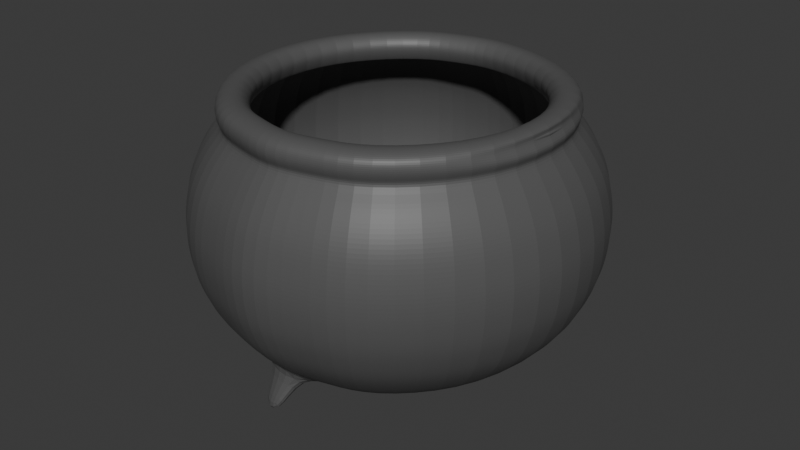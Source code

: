 # Source: Cauldron.blend  (saved by Blender 4.2.66; exported with 4.5.12 LTS)
import bpy
from mathutils import Matrix  # noqa: F401  (used for matrix-valued properties, if any)

bpy.ops.wm.read_factory_settings(use_empty=True)
scene = bpy.context.scene
scene.name = 'Scene'

# ---- collections
col_collection = bpy.data.collections.new('Collection'); scene.collection.children.link(col_collection)

# ---- materials (node trees are filled in below, after node groups)
mat_material = bpy.data.materials.new('Material')

# ---- material node trees
mat_material.use_nodes = True; mat_material.node_tree.nodes.clear()
_N = mat_material.node_tree.nodes; _L = mat_material.node_tree.links
n0 = _N.new('ShaderNodeBsdfPrincipled'); n0.name = 'Principled BSDF'; n0.location = (10, 300)
n0.inputs[0].default_value = (0.09515, 0.09515, 0.09515, 1.0)
n1 = _N.new('ShaderNodeOutputMaterial'); n1.name = 'Material Output'; n1.location = (300, 300)
_L.new(n0.outputs[0], n1.inputs[0])
n1.is_active_output = True

# ---- world
world_world = bpy.data.worlds.new('World'); scene.world = world_world
world_world.use_nodes = True; world_world.node_tree.nodes.clear()
_N = world_world.node_tree.nodes; _L = world_world.node_tree.links
n0 = _N.new('ShaderNodeOutputWorld'); n0.name = 'World Output'; n0.location = (300, 300)
n1 = _N.new('ShaderNodeBackground'); n1.name = 'Background'; n1.location = (10, 300)
n1.inputs[0].default_value = (0.05088, 0.05088, 0.05088, 1.0)
_L.new(n1.outputs[0], n0.inputs[0])
n0.is_active_output = True
world_world.color = (0.05088, 0.05088, 0.05088)
world_world.sun_shadow_jitter_overblur = 0.0

# ---- meshes
me_cube_001 = bpy.data.meshes.new('Cube.001')
me_cube_001.from_pydata([(0.8538, -2.433e-07, -1.811), (0.7417, -2.484e-07, -1.849), (0.6312, -2.526e-07, -1.88), (0.5142, -2.559e-07, -1.905), (0.3906, -2.588e-07, -1.926), (0.2769, -2.608e-07, -1.941), (0.145, -2.626e-07, -1.954), (0.9691, -2.371e-07, -1.765), (1.073, -2.309e-07, -1.718), (1.192, -2.211e-07, -1.646), (1.302, -2.092e-07, -1.557), (1.403, -1.952e-07, -1.453), (1.477, -1.828e-07, -1.361), (1.531, -1.709e-07, -1.272), (1.574, -1.585e-07, -1.179), (1.614, -1.445e-07, -1.076), (1.638, -1.312e-07, -0.9767), (1.653, -1.175e-07, -0.8746), (1.661, -1.042e-07, -0.7757), (1.66, -8.739e-08, -0.6504), (1.64, -6.989e-08, -0.5202), (1.609, -5.24e-08, -0.39), (1.564, -3.712e-08, -0.2763), (1.5, -2.184e-08, -0.1625), (1.429, -8.33e-09, -0.062), (1.347, 4.071e-09, 0.0303), (1.368, 9.386e-09, 0.06986), (1.386, 1.625e-08, 0.121), (1.284, 0.00487, 0.1766), (1.325, 3.042e-08, 0.2264), (1.348, 2.932e-08, 0.2182), (1.287, 3.277e-08, 0.2439), (1.215, 3.304e-08, 0.2459), (1.166, 2.985e-08, 0.2221), (1.132, 2.374e-08, 0.1767), (1.122, 1.8e-08, 0.134), (1.138, 1.05e-08, 0.07815), (1.16, 4.964e-09, 0.03695), (0.7419, -0.4176, -1.811), (0.6448, -0.3616, -1.849), (0.5492, -0.3063, -1.88), (0.4478, -0.2478, -1.905), (0.3408, -0.186, -1.926), (0.2423, -0.1292, -1.941), (0.1281, -0.06324, -1.954), (0.8418, -0.4753, -1.765), (0.9317, -0.5272, -1.718), (1.034, -0.5865, -1.646), (1.13, -0.6417, -1.557), (1.217, -0.692, -1.453), (1.281, -0.7291, -1.361), (1.329, -0.7563, -1.272), (1.366, -0.7777, -1.179), (1.4, -0.7975, -1.076), (1.421, -0.8099, -0.9767), (1.434, -0.8173, -0.8746), (1.441, -0.8214, -0.7757), (1.44, -0.8206, -0.6504), (1.423, -0.8107, -0.5202), (1.396, -0.795, -0.39), (1.357, -0.7728, -0.2763), (1.301, -0.7406, -0.1625), (1.24, -0.7052, -0.062), (1.169, -0.664, 0.0303), (1.187, -0.6747, 0.06986), (1.203, -0.6838, 0.121), (1.197, -0.6805, 0.1786), (1.17, -0.6647, 0.2182), (1.117, -0.634, 0.2439), (1.055, -0.5984, 0.2459), (1.012, -0.5737, 0.2221), (0.9831, -0.5569, 0.1767), (0.9745, -0.5519, 0.134), (0.988, -0.5597, 0.07815), (1.007, -0.5707, 0.03695), (0.4362, -0.7233, -1.811), (0.3801, -0.6262, -1.849), (0.3249, -0.5306, -1.88), (0.2664, -0.4293, -1.905), (0.2046, -0.3222, -1.926), (0.1477, -0.2237, -1.941), (0.0818, -0.1095, -1.954), (0.4938, -0.8232, -1.765), (0.5458, -0.9131, -1.718), (0.6051, -1.016, -1.646), (0.6603, -1.112, -1.557), (0.7106, -1.199, -1.453), (0.7477, -1.263, -1.361), (0.7749, -1.31, -1.272), (0.7963, -1.347, -1.179), (0.8161, -1.381, -1.076), (0.8284, -1.403, -0.9767), (0.8358, -1.416, -0.8746), (0.84, -1.423, -0.7757), (0.8391, -1.421, -0.6504), (0.8293, -1.404, -0.5202), (0.8136, -1.377, -0.39), (0.7913, -1.338, -0.2763), (0.7592, -1.283, -0.1625), (0.7238, -1.221, -0.062), (0.6826, -1.15, 0.0303), (0.6933, -1.169, 0.06986), (0.7023, -1.184, 0.121), (0.699, -1.179, 0.1786), (0.6832, -1.151, 0.2182), (0.6526, -1.098, 0.2439), (0.617, -1.036, 0.2459), (0.5922, -0.9936, 0.2221), (0.5754, -0.9645, 0.1767), (0.5705, -0.956, 0.134), (0.5783, -0.9694, 0.07815), (0.5892, -0.9885, 0.03695), (0.01856, -0.8352, -1.811), (0.01856, -0.7231, -1.849), (0.01856, -0.6127, -1.88), (0.01856, -0.4957, -1.905), (0.01856, -0.3721, -1.926), (0.01856, -0.2583, -1.941), (0.01856, -0.1265, -1.954), (0.01856, -0.9506, -1.765), (0.01856, -1.054, -1.718), (0.01856, -1.173, -1.646), (0.01856, -1.283, -1.557), (0.01856, -1.384, -1.453), (0.01856, -1.458, -1.361), (0.01856, -1.513, -1.272), (0.01856, -1.555, -1.179), (0.01856, -1.595, -1.076), (0.01856, -1.62, -0.9767), (0.01856, -1.635, -0.8746), (0.01856, -1.643, -0.7757), (0.01856, -1.641, -0.6504), (0.01856, -1.621, -0.5202), (0.01856, -1.59, -0.39), (0.01856, -1.546, -0.2763), (0.01856, -1.481, -0.1625), (0.01856, -1.41, -0.062), (0.01856, -1.328, 0.0303), (0.01856, -1.349, 0.06986), (0.01856, -1.368, 0.121), (0.01856, -1.361, 0.1786), (0.01856, -1.329, 0.2182), (0.01856, -1.268, 0.2439), (0.01856, -1.197, 0.2459), (0.01856, -1.147, 0.2221), (0.01856, -1.114, 0.1767), (0.01856, -1.104, 0.134), (0.01856, -1.119, 0.07815), (0.01856, -1.141, 0.03695), (-0.399, -0.7233, -1.811), (-0.343, -0.6262, -1.849), (-0.2878, -0.5306, -1.88), (-0.2293, -0.4293, -1.905), (-0.1675, -0.3222, -1.926), (-0.1106, -0.2237, -1.941), (-0.04467, -0.1095, -1.954), (-0.4567, -0.8232, -1.765), (-0.5086, -0.9131, -1.718), (-0.568, -1.016, -1.646), (-0.6232, -1.112, -1.557), (-0.6735, -1.199, -1.453), (-0.7105, -1.263, -1.361), (-0.7377, -1.31, -1.272), (-0.7592, -1.347, -1.179), (-0.7789, -1.381, -1.076), (-0.7913, -1.403, -0.9767), (-0.7987, -1.416, -0.8746), (-0.8028, -1.423, -0.7757), (-0.802, -1.421, -0.6504), (-0.7921, -1.404, -0.5202), (-0.7765, -1.377, -0.39), (-0.7542, -1.338, -0.2763), (-0.7221, -1.283, -0.1625), (-0.6866, -1.221, -0.062), (-0.6454, -1.15, 0.0303), (-0.6561, -1.169, 0.06986), (-0.6652, -1.184, 0.121), (-0.6619, -1.179, 0.1786), (-0.6461, -1.151, 0.2182), (-0.6154, -1.098, 0.2439), (-0.5798, -1.036, 0.2459), (-0.5551, -0.9936, 0.2221), (-0.5383, -0.9645, 0.1767), (-0.5334, -0.956, 0.134), (-0.5411, -0.9694, 0.07815), (-0.5521, -0.9885, 0.03695), (-0.7047, -0.4176, -1.811), (-0.6077, -0.3616, -1.849), (-0.512, -0.3063, -1.88), (-0.4107, -0.2478, -1.905), (-0.3036, -0.186, -1.926), (-0.2052, -0.1292, -1.941), (-0.09096, -0.06324, -1.954), (-0.8046, -0.4753, -1.765), (-0.8946, -0.5272, -1.718), (-0.9973, -0.5865, -1.646), (-1.093, -0.6417, -1.557), (-1.18, -0.692, -1.453), (-1.244, -0.7291, -1.361), (-1.291, -0.7563, -1.272), (-1.328, -0.7777, -1.179), (-1.363, -0.7975, -1.076), (-1.384, -0.8099, -0.9767), (-1.397, -0.8173, -0.8746), (-1.404, -0.8214, -0.7757), (-1.403, -0.8206, -0.6504), (-1.386, -0.8107, -0.5202), (-1.358, -0.795, -0.39), (-1.32, -0.7728, -0.2763), (-1.264, -0.7406, -0.1625), (-1.203, -0.7052, -0.062), (-1.132, -0.664, 0.0303), (-1.15, -0.6747, 0.06986), (-1.166, -0.6838, 0.121), (-1.16, -0.6805, 0.1786), (-1.133, -0.6647, 0.2182), (-1.08, -0.634, 0.2439), (-1.018, -0.5984, 0.2459), (-0.9751, -0.5737, 0.2221), (-0.946, -0.5569, 0.1767), (-0.9374, -0.5519, 0.134), (-0.9509, -0.5597, 0.07815), (-0.9699, -0.5707, 0.03695), (-0.8166, 2.682e-07, -1.811), (-0.7046, 2.086e-07, -1.849), (-0.5941, 2.682e-07, -1.88), (-0.4771, 2.384e-07, -1.905), (-0.3535, 2.98e-07, -1.926), (-0.2398, 2.757e-07, -1.941), (-0.1079, 2.868e-07, -1.954), (-0.932, 2.98e-07, -1.765), (-1.036, 2.98e-07, -1.718), (-1.155, 2.98e-07, -1.646), (-1.265, 1.192e-07, -1.557), (-1.365, 2.98e-07, -1.453), (-1.44, 2.384e-07, -1.361), (-1.494, 2.384e-07, -1.272), (-1.537, 0.0, -1.179), (-1.576, 0.0, -1.076), (-1.601, 5.96e-08, -0.9767), (-1.616, 0.0, -0.8746), (-1.624, 1.788e-07, -0.7757), (-1.623, 1.192e-07, -0.6504), (-1.603, 1.192e-07, -0.5202), (-1.571, 0.0, -0.39), (-1.527, 0.0, -0.2763), (-1.463, 0.0, -0.1625), (-1.392, 5.96e-08, -0.062), (-1.309, -1.192e-07, 0.0303), (-1.331, 0.0, 0.06986), (-1.349, 0.0, 0.121), (-1.342, 5.96e-08, 0.1786), (-1.311, 0.0, 0.2182), (-1.249, 5.96e-08, 0.2439), (-1.178, 5.96e-08, 0.2459), (-1.129, 5.96e-08, 0.2221), (-1.095, 5.96e-08, 0.1767), (-1.085, 5.96e-08, 0.134), (-1.101, 0.0, 0.07815), (-1.123, 1.49e-07, 0.03695), (-0.7047, 0.4176, -1.811), (-0.6077, 0.3616, -1.849), (-0.512, 0.3063, -1.88), (-0.4107, 0.2478, -1.905), (-0.3036, 0.186, -1.926), (-0.2052, 0.1292, -1.941), (-0.09096, 0.06324, -1.954), (-0.8046, 0.4753, -1.765), (-0.8946, 0.5272, -1.718), (-0.9973, 0.5865, -1.646), (-1.093, 0.6417, -1.557), (-1.18, 0.692, -1.453), (-1.244, 0.7291, -1.361), (-1.291, 0.7563, -1.272), (-1.328, 0.7777, -1.179), (-1.363, 0.7975, -1.076), (-1.384, 0.8099, -0.9767), (-1.397, 0.8173, -0.8746), (-1.404, 0.8214, -0.7757), (-1.403, 0.8206, -0.6504), (-1.386, 0.8107, -0.5202), (-1.358, 0.795, -0.39), (-1.32, 0.7728, -0.2763), (-1.264, 0.7406, -0.1625), (-1.203, 0.7052, -0.062), (-1.132, 0.664, 0.0303), (-1.15, 0.6747, 0.06986), (-1.166, 0.6838, 0.121), (-1.16, 0.6805, 0.1786), (-1.133, 0.6647, 0.2182), (-1.08, 0.634, 0.2439), (-1.018, 0.5984, 0.2459), (-0.9751, 0.5737, 0.2221), (-0.946, 0.5569, 0.1767), (-0.9374, 0.5519, 0.134), (-0.9509, 0.5597, 0.07815), (-0.9699, 0.5707, 0.03695), (-0.399, 0.7233, -1.811), (-0.343, 0.6262, -1.849), (-0.2878, 0.5306, -1.88), (-0.2293, 0.4293, -1.905), (-0.1675, 0.3222, -1.926), (-0.1106, 0.2237, -1.941), (-0.04467, 0.1095, -1.954), (-0.4567, 0.8232, -1.765), (-0.5086, 0.9131, -1.718), (-0.568, 1.016, -1.646), (-0.6232, 1.112, -1.557), (-0.6735, 1.199, -1.453), (-0.7105, 1.263, -1.361), (-0.7377, 1.31, -1.272), (-0.7592, 1.347, -1.179), (-0.7789, 1.381, -1.076), (-0.7913, 1.403, -0.9767), (-0.7987, 1.416, -0.8746), (-0.8028, 1.423, -0.7757), (-0.802, 1.421, -0.6504), (-0.7921, 1.404, -0.5202), (-0.7765, 1.377, -0.39), (-0.7542, 1.338, -0.2763), (-0.7221, 1.283, -0.1625), (-0.6866, 1.221, -0.062), (-0.6454, 1.15, 0.0303), (-0.6561, 1.169, 0.06986), (-0.6652, 1.184, 0.121), (-0.6619, 1.179, 0.1786), (-0.6461, 1.151, 0.2182), (-0.6154, 1.098, 0.2439), (-0.5798, 1.036, 0.2459), (-0.5551, 0.9936, 0.2221), (-0.5383, 0.9645, 0.1767), (-0.5334, 0.956, 0.134), (-0.5411, 0.9694, 0.07815), (-0.5521, 0.9885, 0.03695), (0.01856, 0.8352, -1.811), (0.01856, 0.7231, -1.849), (0.01856, 0.6127, -1.88), (0.01856, 0.4957, -1.905), (0.01856, 0.3721, -1.926), (0.01856, 0.2583, -1.941), (0.01856, 0.1265, -1.954), (0.01856, 0.9506, -1.765), (0.01856, 1.054, -1.718), (0.01856, 1.173, -1.646), (0.01856, 1.283, -1.557), (0.01856, 1.384, -1.453), (0.01856, 1.458, -1.361), (0.01856, 1.513, -1.272), (0.01856, 1.555, -1.179), (0.01856, 1.595, -1.076), (0.01856, 1.62, -0.9767), (0.01856, 1.635, -0.8746), (0.01856, 1.643, -0.7757), (0.01856, 1.641, -0.6504), (0.01856, 1.621, -0.5202), (0.01856, 1.59, -0.39), (0.01856, 1.546, -0.2763), (0.01856, 1.481, -0.1625), (0.01856, 1.41, -0.062), (0.01856, 1.328, 0.0303), (0.01856, 1.349, 0.06986), (0.01856, 1.368, 0.121), (0.01856, 1.361, 0.1786), (0.01856, 1.329, 0.2182), (0.01856, 1.268, 0.2439), (0.01856, 1.197, 0.2459), (0.01856, 1.147, 0.2221), (0.01856, 1.114, 0.1767), (0.01856, 1.104, 0.134), (0.01856, 1.119, 0.07815), (0.01856, 1.141, 0.03695), (0.4362, 0.7233, -1.811), (0.3801, 0.6262, -1.849), (0.3249, 0.5306, -1.88), (0.2664, 0.4293, -1.905), (0.2046, 0.3222, -1.926), (0.1477, 0.2237, -1.941), (0.0818, 0.1095, -1.954), (0.4938, 0.8232, -1.765), (0.5458, 0.9131, -1.718), (0.6051, 1.016, -1.646), (0.6603, 1.112, -1.557), (0.7106, 1.199, -1.453), (0.7477, 1.263, -1.361), (0.7749, 1.31, -1.272), (0.7963, 1.347, -1.179), (0.8161, 1.381, -1.076), (0.8284, 1.403, -0.9767), (0.8358, 1.416, -0.8746), (0.84, 1.423, -0.7757), (0.8391, 1.421, -0.6504), (0.8293, 1.404, -0.5202), (0.8136, 1.377, -0.39), (0.7913, 1.338, -0.2763), (0.7592, 1.283, -0.1625), (0.7238, 1.221, -0.062), (0.6826, 1.15, 0.0303), (0.6933, 1.169, 0.06986), (0.7023, 1.184, 0.121), (0.699, 1.179, 0.1786), (0.6832, 1.151, 0.2182), (0.6526, 1.098, 0.2439), (0.617, 1.036, 0.2459), (0.5922, 0.9936, 0.2221), (0.5754, 0.9645, 0.1767), (0.5705, 0.956, 0.134), (0.5783, 0.9694, 0.07815), (0.5892, 0.9885, 0.03695), (0.7419, 0.4176, -1.811), (0.6448, 0.3616, -1.849), (0.5492, 0.3063, -1.88), (0.4478, 0.2478, -1.905), (0.3408, 0.186, -1.926), (0.2423, 0.1292, -1.941), (0.1281, 0.06324, -1.954), (0.8418, 0.4753, -1.765), (0.9317, 0.5272, -1.718), (1.034, 0.5865, -1.646), (1.13, 0.6417, -1.557), (1.217, 0.692, -1.453), (1.281, 0.7291, -1.361), (1.329, 0.7563, -1.272), (1.366, 0.7777, -1.179), (1.4, 0.7975, -1.076), (1.421, 0.8099, -0.9767), (1.434, 0.8173, -0.8746), (1.441, 0.8214, -0.7757), (1.44, 0.8206, -0.6504), (1.423, 0.8107, -0.5202), (1.396, 0.795, -0.39), (1.357, 0.7728, -0.2763), (1.301, 0.7406, -0.1625), (1.24, 0.7052, -0.062), (1.169, 0.664, 0.0303), (1.187, 0.6747, 0.06986), (1.203, 0.6838, 0.121), (1.197, 0.6805, 0.1786), (1.17, 0.6647, 0.2182), (1.117, 0.634, 0.2439), (1.055, 0.5984, 0.2459), (1.012, 0.5737, 0.2221), (0.9831, 0.5569, 0.1767), (0.9745, 0.5519, 0.134), (0.988, 0.5597, 0.07815), (1.007, 0.5707, 0.03695), (0.01838, 1.389e-05, -1.954), (-0.3678, -1.442, -0.2763), (-0.379, -1.484, -0.39), (-0.1622, -0.6747, -1.849), (-0.1346, -0.5716, -1.88), (-0.2668, -1.065, 0.03695), (-0.2613, -1.044, 0.07815), (-0.3518, -1.382, -0.1625), (-0.1054, -0.4625, -1.905), (-0.334, -1.316, -0.062), (-0.07445, -0.3471, -1.926), (-0.3134, -1.239, 0.0303), (-0.04602, -0.241, -1.941), (-0.3188, -1.259, 0.06986), (-0.01305, -0.118, -1.954), (-0.3703, -1.451, -1.179), (-0.3596, -1.411, -1.272), (-0.3233, -1.276, 0.121), (-0.346, -1.361, -1.361), (-0.3217, -1.27, 0.1786), (-0.3802, -1.488, -1.076), (-0.3274, -1.291, -1.453), (-0.3138, -1.24, 0.2182), (-0.3864, -1.511, -0.9767), (-0.3023, -1.198, -1.557), (-0.2984, -1.183, 0.2439), (-0.3901, -1.525, -0.8746), (-0.2747, -1.094, -1.646), (-0.2806, -1.117, 0.2459), (-0.3921, -1.533, -0.7757), (-0.245, -0.9838, -1.718), (-0.2683, -1.07, 0.2221), (-0.3917, -1.531, -0.6504), (-0.2191, -0.8869, -1.765), (-0.2599, -1.039, 0.1767), (-0.3868, -1.513, -0.5202), (-0.1902, -0.7792, -1.811), (-0.2574, -1.03, 0.134), (0.3118, -1.094, -1.646), (0.2822, -0.9838, -1.718), (0.3054, -1.07, 0.2221), (0.3178, -1.117, 0.2459), (0.4289, -1.531, -0.6504), (0.4293, -1.533, -0.7757), (0.2562, -0.8869, -1.765), (0.297, -1.039, 0.1767), (0.4239, -1.513, -0.5202), (0.2274, -0.7792, -1.811), (0.2945, -1.03, 0.134), (0.4161, -1.484, -0.39), (0.1993, -0.6747, -1.849), (0.2984, -1.044, 0.07815), (0.405, -1.442, -0.2763), (0.1717, -0.5716, -1.88), (0.3039, -1.065, 0.03695), (0.3889, -1.382, -0.1625), (0.1425, -0.4625, -1.905), (0.3712, -1.316, -0.062), (0.1116, -0.3471, -1.926), (0.3506, -1.239, 0.0303), (0.08314, -0.241, -1.941), (0.3559, -1.259, 0.06986), (0.05018, -0.118, -1.954), (0.4074, -1.451, -1.179), (0.3967, -1.411, -1.272), (0.3605, -1.276, 0.121), (0.3831, -1.361, -1.361), (0.3588, -1.27, 0.1786), (0.4173, -1.488, -1.076), (0.3646, -1.291, -1.453), (0.3509, -1.24, 0.2182), (0.4235, -1.511, -0.9767), (0.3394, -1.198, -1.557), (0.3356, -1.183, 0.2439), (0.4272, -1.525, -0.8746), (-0.07445, 0.3471, -1.926), (-0.04602, 0.241, -1.941), (-0.3188, 1.259, 0.06986), (-0.3134, 1.239, 0.0303), (-0.01305, 0.118, -1.954), (-0.3703, 1.451, -1.179), (-0.3596, 1.411, -1.272), (-0.3233, 1.276, 0.121), (-0.346, 1.361, -1.361), (-0.3217, 1.27, 0.1786), (-0.3802, 1.488, -1.076), (-0.3274, 1.291, -1.453), (-0.3138, 1.24, 0.2182), (-0.3864, 1.511, -0.9767), (-0.3023, 1.198, -1.557), (-0.2984, 1.183, 0.2439), (-0.3901, 1.525, -0.8746), (-0.2747, 1.094, -1.646), (-0.2806, 1.117, 0.2459), (-0.3921, 1.533, -0.7757), (-0.245, 0.9838, -1.718), (-0.2683, 1.07, 0.2221), (-0.3917, 1.531, -0.6504), (-0.2191, 0.8869, -1.765), (-0.2599, 1.039, 0.1767), (-0.3868, 1.513, -0.5202), (-0.1902, 0.7792, -1.811), (-0.2574, 1.03, 0.134), (-0.379, 1.484, -0.39), (-0.1622, 0.6747, -1.849), (-0.2613, 1.044, 0.07815), (-0.3678, 1.442, -0.2763), (-0.1346, 0.5716, -1.88), (-0.2668, 1.065, 0.03695), (-0.3518, 1.382, -0.1625), (-0.1054, 0.4625, -1.905), (-0.334, 1.316, -0.062), (-0.06998, -1.25, -2.018), (-0.06998, -1.336, -1.966), (-0.2836, -1.279, -1.966), (-0.262, -1.198, -2.018), (-0.0958, 1.273, -2.045), (-0.0958, 1.342, -2.003), (-0.2662, 1.296, -2.003), (-0.2489, 1.232, -2.045)], [(28, 29)], [(12, 13, 51, 50), (27, 28, 66, 65), (14, 15, 53, 52), (11, 12, 50, 49), (15, 16, 54, 53), (10, 11, 49, 48), (28, 30, 67, 66), (16, 17, 55, 54), (9, 10, 48, 47), (30, 31, 68, 67), (17, 18, 56, 55), (8, 9, 47, 46), (31, 32, 69, 68), (18, 19, 57, 56), (7, 8, 46, 45), (32, 33, 70, 69), (19, 20, 58, 57), (0, 7, 45, 38), (33, 34, 71, 70), (20, 21, 59, 58), (1, 0, 38, 39), (34, 35, 72, 71), (21, 22, 60, 59), (2, 1, 39, 40), (35, 36, 73, 72), (22, 23, 61, 60), (3, 2, 40, 41), (36, 37, 74, 73), (23, 24, 62, 61), (4, 3, 41, 42), (24, 25, 63, 62), (5, 4, 42, 43), (25, 26, 64, 63), (6, 5, 43, 44), (13, 14, 52, 51), (26, 27, 65, 64), (52, 53, 90, 89), (49, 50, 87, 86), (66, 67, 104, 103), (53, 54, 91, 90), (48, 49, 86, 85), (67, 68, 105, 104), (54, 55, 92, 91), (47, 48, 85, 84), (68, 69, 106, 105), (55, 56, 93, 92), (46, 47, 84, 83), (69, 70, 107, 106), (56, 57, 94, 93), (45, 46, 83, 82), (70, 71, 108, 107), (57, 58, 95, 94), (38, 45, 82, 75), (71, 72, 109, 108), (58, 59, 96, 95), (39, 38, 75, 76), (72, 73, 110, 109), (59, 60, 97, 96), (40, 39, 76, 77), (73, 74, 111, 110), (60, 61, 98, 97), (41, 40, 77, 78), (61, 62, 99, 98), (42, 41, 78, 79), (62, 63, 100, 99), (43, 42, 79, 80), (63, 64, 101, 100), (44, 43, 80, 81), (51, 52, 89, 88), (64, 65, 102, 101), (50, 51, 88, 87), (65, 66, 103, 102), (484, 483, 121, 120), (486, 485, 144, 143), (488, 487, 131, 130), (489, 484, 120, 119), (485, 490, 145, 144), (487, 491, 132, 131), (492, 489, 119, 112), (490, 493, 146, 145), (491, 494, 133, 132), (495, 492, 112, 113), (493, 496, 147, 146), (494, 497, 134, 133), (498, 495, 113, 114), (496, 499, 148, 147), (497, 500, 135, 134), (501, 498, 114, 115), (500, 502, 136, 135), (503, 501, 115, 116), (502, 504, 137, 136), (505, 503, 116, 117), (504, 506, 138, 137), (507, 505, 117, 118), (509, 508, 126, 125), (506, 510, 139, 138), (511, 509, 125, 124), (510, 512, 140, 139), (508, 513, 127, 126), (514, 511, 124, 123), (512, 515, 141, 140), (513, 516, 128, 127), (517, 514, 123, 122), (515, 518, 142, 141), (516, 519, 129, 128), (483, 517, 122, 121), (518, 486, 143, 142), (519, 488, 130, 129), (447, 446, 171, 170), (449, 448, 150, 151), (451, 450, 185, 184), (446, 452, 172, 171), (453, 449, 151, 152), (452, 454, 173, 172), (455, 453, 152, 153), (454, 456, 174, 173), (457, 455, 153, 154), (456, 458, 175, 174), (459, 457, 154, 155), (461, 460, 163, 162), (458, 462, 176, 175), (463, 461, 162, 161), (462, 464, 177, 176), (460, 465, 164, 163), (466, 463, 161, 160), (464, 467, 178, 177), (465, 468, 165, 164), (469, 466, 160, 159), (467, 470, 179, 178), (468, 471, 166, 165), (472, 469, 159, 158), (470, 473, 180, 179), (471, 474, 167, 166), (475, 472, 158, 157), (473, 476, 181, 180), (474, 477, 168, 167), (478, 475, 157, 156), (476, 479, 182, 181), (477, 480, 169, 168), (481, 478, 156, 149), (479, 482, 183, 182), (480, 447, 170, 169), (448, 481, 149, 150), (482, 451, 184, 183), (154, 153, 190, 191), (174, 175, 212, 211), (155, 154, 191, 192), (162, 163, 200, 199), (175, 176, 213, 212), (161, 162, 199, 198), (176, 177, 214, 213), (163, 164, 201, 200), (160, 161, 198, 197), (177, 178, 215, 214), (164, 165, 202, 201), (159, 160, 197, 196), (178, 179, 216, 215), (165, 166, 203, 202), (158, 159, 196, 195), (179, 180, 217, 216), (166, 167, 204, 203), (157, 158, 195, 194), (180, 181, 218, 217), (167, 168, 205, 204), (156, 157, 194, 193), (181, 182, 219, 218), (168, 169, 206, 205), (149, 156, 193, 186), (182, 183, 220, 219), (169, 170, 207, 206), (150, 149, 186, 187), (183, 184, 221, 220), (170, 171, 208, 207), (151, 150, 187, 188), (184, 185, 222, 221), (171, 172, 209, 208), (152, 151, 188, 189), (172, 173, 210, 209), (153, 152, 189, 190), (173, 174, 211, 210), (197, 198, 235, 234), (214, 215, 252, 251), (201, 202, 239, 238), (196, 197, 234, 233), (215, 216, 253, 252), (202, 203, 240, 239), (195, 196, 233, 232), (216, 217, 254, 253), (203, 204, 241, 240), (194, 195, 232, 231), (217, 218, 255, 254), (204, 205, 242, 241), (193, 194, 231, 230), (218, 219, 256, 255), (205, 206, 243, 242), (186, 193, 230, 223), (219, 220, 257, 256), (206, 207, 244, 243), (187, 186, 223, 224), (220, 221, 258, 257), (207, 208, 245, 244), (188, 187, 224, 225), (221, 222, 259, 258), (208, 209, 246, 245), (189, 188, 225, 226), (209, 210, 247, 246), (190, 189, 226, 227), (210, 211, 248, 247), (191, 190, 227, 228), (211, 212, 249, 248), (192, 191, 228, 229), (199, 200, 237, 236), (212, 213, 250, 249), (198, 199, 236, 235), (213, 214, 251, 250), (200, 201, 238, 237), (254, 255, 292, 291), (241, 242, 279, 278), (230, 231, 268, 267), (255, 256, 293, 292), (242, 243, 280, 279), (223, 230, 267, 260), (256, 257, 294, 293), (243, 244, 281, 280), (224, 223, 260, 261), (257, 258, 295, 294), (244, 245, 282, 281), (225, 224, 261, 262), (258, 259, 296, 295), (245, 246, 283, 282), (226, 225, 262, 263), (246, 247, 284, 283), (227, 226, 263, 264), (247, 248, 285, 284), (228, 227, 264, 265), (248, 249, 286, 285), (229, 228, 265, 266), (236, 237, 274, 273), (249, 250, 287, 286), (235, 236, 273, 272), (250, 251, 288, 287), (237, 238, 275, 274), (234, 235, 272, 271), (251, 252, 289, 288), (238, 239, 276, 275), (233, 234, 271, 270), (252, 253, 290, 289), (239, 240, 277, 276), (232, 233, 270, 269), (253, 254, 291, 290), (240, 241, 278, 277), (231, 232, 269, 268), (281, 282, 319, 318), (262, 261, 298, 299), (295, 296, 333, 332), (282, 283, 320, 319), (263, 262, 299, 300), (283, 284, 321, 320), (264, 263, 300, 301), (284, 285, 322, 321), (265, 264, 301, 302), (285, 286, 323, 322), (266, 265, 302, 303), (273, 274, 311, 310), (286, 287, 324, 323), (272, 273, 310, 309), (287, 288, 325, 324), (274, 275, 312, 311), (271, 272, 309, 308), (288, 289, 326, 325), (275, 276, 313, 312), (270, 271, 308, 307), (289, 290, 327, 326), (276, 277, 314, 313), (269, 270, 307, 306), (290, 291, 328, 327), (277, 278, 315, 314), (268, 269, 306, 305), (291, 292, 329, 328), (278, 279, 316, 315), (267, 268, 305, 304), (292, 293, 330, 329), (279, 280, 317, 316), (260, 267, 304, 297), (293, 294, 331, 330), (280, 281, 318, 317), (261, 260, 297, 298), (294, 295, 332, 331), (521, 520, 338, 339), (523, 522, 360, 359), (524, 521, 339, 340), (526, 525, 348, 347), (522, 527, 361, 360), (528, 526, 347, 346), (527, 529, 362, 361), (525, 530, 349, 348), (531, 528, 346, 345), (529, 532, 363, 362), (530, 533, 350, 349), (534, 531, 345, 344), (532, 535, 364, 363), (533, 536, 351, 350), (537, 534, 344, 343), (535, 538, 365, 364), (536, 539, 352, 351), (537, 343, 562, 563), (538, 541, 366, 365), (539, 542, 353, 352), (543, 540, 342, 341), (541, 544, 367, 366), (542, 545, 354, 353), (546, 543, 341, 334), (544, 547, 368, 367), (545, 548, 355, 354), (549, 546, 334, 335), (547, 550, 369, 368), (548, 551, 356, 355), (552, 549, 335, 336), (550, 553, 370, 369), (551, 554, 357, 356), (555, 552, 336, 337), (554, 556, 358, 357), (520, 555, 337, 338), (556, 523, 359, 358), (345, 346, 383, 382), (362, 363, 400, 399), (349, 350, 387, 386), (344, 345, 382, 381), (363, 364, 401, 400), (350, 351, 388, 387), (343, 344, 381, 380), (364, 365, 402, 401), (351, 352, 389, 388), (342, 343, 380, 379), (365, 366, 403, 402), (352, 353, 390, 389), (341, 342, 379, 378), (366, 367, 404, 403), (353, 354, 391, 390), (334, 341, 378, 371), (367, 368, 405, 404), (354, 355, 392, 391), (335, 334, 371, 372), (368, 369, 406, 405), (355, 356, 393, 392), (336, 335, 372, 373), (369, 370, 407, 406), (356, 357, 394, 393), (337, 336, 373, 374), (357, 358, 395, 394), (338, 337, 374, 375), (358, 359, 396, 395), (339, 338, 375, 376), (359, 360, 397, 396), (340, 339, 376, 377), (347, 348, 385, 384), (360, 361, 398, 397), (346, 347, 384, 383), (361, 362, 399, 398), (348, 349, 386, 385), (389, 390, 427, 426), (378, 379, 416, 415), (403, 404, 441, 440), (390, 391, 428, 427), (371, 378, 415, 408), (404, 405, 442, 441), (391, 392, 429, 428), (372, 371, 408, 409), (405, 406, 443, 442), (392, 393, 430, 429), (373, 372, 409, 410), (406, 407, 444, 443), (393, 394, 431, 430), (374, 373, 410, 411), (394, 395, 432, 431), (375, 374, 411, 412), (395, 396, 433, 432), (376, 375, 412, 413), (396, 397, 434, 433), (377, 376, 413, 414), (384, 385, 422, 421), (397, 398, 435, 434), (383, 384, 421, 420), (398, 399, 436, 435), (385, 386, 423, 422), (382, 383, 420, 419), (399, 400, 437, 436), (386, 387, 424, 423), (381, 382, 419, 418), (400, 401, 438, 437), (387, 388, 425, 424), (380, 381, 418, 417), (401, 402, 439, 438), (388, 389, 426, 425), (379, 380, 417, 416), (402, 403, 440, 439), (410, 409, 1, 2), (443, 444, 37, 36), (430, 431, 23, 22), (411, 410, 2, 3), (431, 432, 24, 23), (412, 411, 3, 4), (432, 433, 25, 24), (413, 412, 4, 5), (433, 434, 26, 25), (414, 413, 5, 6), (421, 422, 14, 13), (434, 435, 27, 26), (420, 421, 13, 12), (435, 436, 28, 27), (422, 423, 15, 14), (419, 420, 12, 11), (436, 437, 30, 28), (423, 424, 16, 15), (418, 419, 11, 10), (437, 438, 31, 30), (424, 425, 17, 16), (417, 418, 10, 9), (438, 439, 32, 31), (425, 426, 18, 17), (416, 417, 9, 8), (439, 440, 33, 32), (426, 427, 19, 18), (415, 416, 8, 7), (440, 441, 34, 33), (427, 428, 20, 19), (408, 415, 7, 0), (441, 442, 35, 34), (428, 429, 21, 20), (409, 408, 0, 1), (442, 443, 36, 35), (429, 430, 22, 21), (44, 445, 6), (445, 414, 6), (445, 377, 414), (445, 340, 377), (445, 303, 524, 340), (445, 266, 303), (445, 229, 266), (445, 192, 229), (445, 155, 192), (445, 118, 459, 155), (445, 81, 507, 118), (445, 44, 81), (146, 147, 451, 482), (113, 112, 481, 448), (132, 133, 447, 480), (145, 146, 482, 479), (112, 119, 478, 481), (131, 132, 480, 477), (144, 145, 479, 476), (119, 120, 475, 478), (130, 131, 477, 474), (143, 144, 476, 473), (129, 130, 474, 471), (142, 143, 473, 470), (121, 122, 469, 472), (128, 129, 471, 468), (141, 142, 470, 467), (122, 123, 466, 469), (127, 128, 468, 465), (140, 141, 467, 464), (123, 124, 463, 466), (126, 127, 465, 460), (139, 140, 464, 462), (124, 125, 461, 463), (138, 139, 462, 458), (125, 126, 460, 461), (118, 117, 457, 459), (137, 138, 458, 456), (117, 116, 455, 457), (136, 137, 456, 454), (116, 115, 453, 455), (135, 136, 454, 452), (115, 114, 449, 453), (134, 135, 452, 446), (147, 148, 450, 451), (114, 113, 448, 449), (133, 134, 446, 447), (92, 93, 488, 519), (105, 106, 486, 518), (84, 85, 517, 483), (91, 92, 519, 516), (104, 105, 518, 515), (85, 86, 514, 517), (90, 91, 516, 513), (103, 104, 515, 512), (86, 87, 511, 514), (89, 90, 513, 508), (102, 103, 512, 510), (87, 88, 509, 511), (101, 102, 510, 506), (88, 89, 508, 509), (81, 80, 505, 507), (100, 101, 506, 504), (80, 79, 503, 505), (99, 100, 504, 502), (79, 78, 501, 503), (98, 99, 502, 500), (78, 77, 498, 501), (97, 98, 500, 497), (110, 111, 499, 496), (77, 76, 495, 498), (96, 97, 497, 494), (109, 110, 496, 493), (76, 75, 492, 495), (95, 96, 494, 491), (108, 109, 493, 490), (75, 82, 489, 492), (94, 95, 491, 487), (107, 108, 490, 485), (82, 83, 484, 489), (93, 94, 487, 488), (106, 107, 485, 486), (83, 84, 483, 484), (475, 120, 557, 560), (321, 322, 523, 556), (301, 300, 555, 520), (320, 321, 556, 554), (300, 299, 552, 555), (319, 320, 554, 551), (332, 333, 553, 550), (299, 298, 549, 552), (318, 319, 551, 548), (331, 332, 550, 547), (298, 297, 546, 549), (317, 318, 548, 545), (330, 331, 547, 544), (297, 304, 543, 546), (316, 317, 545, 542), (329, 330, 544, 541), (304, 305, 540, 543), (315, 316, 542, 539), (328, 329, 541, 538), (305, 306, 537, 540), (314, 315, 539, 536), (327, 328, 538, 535), (306, 307, 534, 537), (313, 314, 536, 533), (326, 327, 535, 532), (307, 308, 531, 534), (312, 313, 533, 530), (325, 326, 532, 529), (308, 309, 528, 531), (311, 312, 530, 525), (324, 325, 529, 527), (309, 310, 526, 528), (323, 324, 527, 522), (310, 311, 525, 526), (303, 302, 521, 524), (322, 323, 522, 523), (302, 301, 520, 521), (557, 558, 559, 560), (120, 121, 558, 557), (472, 475, 560, 559), (121, 472, 559, 558), (564, 563, 562, 561), (540, 537, 563, 564), (343, 342, 561, 562), (342, 540, 564, 561)])
_uv = me_cube_001.uv_layers.new(name='UVMap')
_uv.uv.foreach_set('vector', [0.0, 0.0, 0.0, 0.0, 0.0, 0.0, 0.0, 0.0, 0.0, 0.0, 0.0, 0.0, 0.0, 0.0, 0.0, 0.0, 0.0, 0.0, 0.0, 0.0, 0.0, 0.0, 0.0, 0.0, 0.0, 0.0, 0.0, 0.0, 0.0, 0.0, 0.0, 0.0, 0.0, 0.0, 0.0, 0.0, 0.0, 0.0, 0.0, 0.0, 0.0, 0.0, 0.0, 0.0, 0.0, 0.0, 0.0, 0.0, 0.0, 0.0, 0.0, 0.0, 0.0, 0.0, 0.0, 0.0, 0.0, 0.0, 0.0, 0.0, 0.0, 0.0, 0.0, 0.0, 0.0, 0.0, 0.0, 0.0, 0.0, 0.0, 0.0, 0.0, 0.0, 0.0, 0.0, 0.0, 0.0, 0.0, 0.0, 0.0, 0.0, 0.0, 0.0, 0.0, 0.0, 0.0, 0.0, 0.0, 0.0, 0.0, 0.0, 0.0, 0.0, 0.0, 0.0, 0.0, 0.0, 0.0, 0.0, 0.0, 0.0, 0.0, 0.0, 0.0, 0.0, 0.0, 0.0, 0.0, 0.0, 0.0, 0.0, 0.0, 0.0, 0.0, 0.0, 0.0, 0.0, 0.0, 0.0, 0.0, 0.0, 0.0, 0.0, 0.0, 0.0, 0.0, 0.0, 0.0, 0.0, 0.0, 0.0, 0.0, 0.0, 0.0, 0.0, 0.0, 0.0, 0.0, 0.0, 0.0, 0.0, 0.0, 0.0, 0.0, 0.0, 0.0, 0.0, 0.0, 0.0, 0.0, 0.0, 0.0, 0.0, 0.0, 0.0, 0.0, 0.0, 0.0, 0.0, 0.0, 0.0, 0.0, 0.0, 0.0, 0.0, 0.0, 0.0, 0.0, 0.0, 0.0, 0.0, 0.0, 0.0, 0.0, 0.0, 0.0, 0.0, 0.0, 0.0, 0.0, 0.0, 0.0, 0.0, 0.0, 0.0, 0.0, 0.0, 0.0, 0.0, 0.0, 0.0, 0.0, 0.0, 0.0, 0.0, 0.0, 0.0, 0.0, 0.0, 0.0, 0.0, 0.0, 0.0, 0.0, 0.0, 0.0, 0.0, 0.0, 0.0, 0.0, 0.0, 0.0, 0.0, 0.0, 0.0, 0.0, 0.0, 0.0, 0.0, 0.0, 0.0, 0.0, 0.0, 0.0, 0.0, 0.0, 0.0, 0.0, 0.0, 0.0, 0.0, 0.0, 0.0, 0.0, 0.0, 0.0, 0.0, 0.0, 0.0, 0.0, 0.0, 0.0, 0.0, 0.0, 0.0, 0.0, 0.0, 0.0, 0.0, 0.0, 0.0, 0.0, 0.0, 0.0, 0.0, 0.0, 0.0, 0.0, 0.0, 0.0, 0.0, 0.0, 0.0, 0.0, 0.0, 0.0, 0.0, 0.0, 0.0, 0.0, 0.0, 0.0, 0.0, 0.0, 0.0, 0.0, 0.0, 0.0, 0.0, 0.0, 0.0, 0.0, 0.0, 0.0, 0.0, 0.0, 0.0, 0.0, 0.0, 0.0, 0.0, 0.0, 0.0, 0.0, 0.0, 0.0, 0.0, 0.0, 0.0, 0.0, 0.0, 0.0, 0.0, 0.0, 0.0, 0.0, 0.0, 0.0, 0.0, 0.0, 0.0, 0.0, 0.0, 0.0, 0.0, 0.0, 0.0, 0.0, 0.0, 0.0, 0.0, 0.0, 0.0, 0.0, 0.0, 0.0, 0.0, 0.0, 0.0, 0.0, 0.0, 0.0, 0.0, 0.0, 0.0, 0.0, 0.0, 0.0, 0.0, 0.0, 0.0, 0.0, 0.0, 0.0, 0.0, 0.0, 0.0, 0.0, 0.0, 0.0, 0.0, 0.0, 0.0, 0.0, 0.0, 0.0, 0.0, 0.0, 0.0, 0.0, 0.0, 0.0, 0.0, 0.0, 0.0, 0.0, 0.0, 0.0, 0.0, 0.0, 0.0, 0.0, 0.0, 0.0, 0.0, 0.0, 0.0, 0.0, 0.0, 0.0, 0.0, 0.0, 0.0, 0.0, 0.0, 0.0, 0.0, 0.0, 0.0, 0.0, 0.0, 0.0, 0.0, 0.0, 0.0, 0.0, 0.0, 0.0, 0.0, 0.0, 0.0, 0.0, 0.0, 0.0, 0.0, 0.0, 0.0, 0.0, 0.0, 0.0, 0.0, 0.0, 0.0, 0.0, 0.0, 0.0, 0.0, 0.0, 0.0, 0.0, 0.0, 0.0, 0.0, 0.0, 0.0, 0.0, 0.0, 0.0, 0.0, 0.0, 0.0, 0.0, 0.0, 0.0, 0.0, 0.0, 0.0, 0.0, 0.0, 0.0, 0.0, 0.0, 0.0, 0.0, 0.0, 0.0, 0.0, 0.0, 0.0, 0.0, 0.0, 0.0, 0.0, 0.0, 0.0, 0.0, 0.0, 0.0, 0.0, 0.0, 0.0, 0.0, 0.0, 0.0, 0.0, 0.0, 0.0, 0.0, 0.0, 0.0, 0.0, 0.0, 0.0, 0.0, 0.0, 0.0, 0.0, 0.0, 0.0, 0.0, 0.0, 0.0, 0.0, 0.0, 0.0, 0.0, 0.0, 0.0, 0.0, 0.0, 0.0, 0.0, 0.0, 0.0, 0.0, 0.0, 0.0, 0.0, 0.0, 0.0, 0.0, 0.0, 0.0, 0.0, 0.0, 0.0, 0.0, 0.0, 0.0, 0.0, 0.0, 0.0, 0.0, 0.0, 0.0, 0.0, 0.0, 0.0, 0.0, 0.0, 0.0, 0.0, 0.0, 0.0, 0.0, 0.0, 0.0, 0.0, 0.0, 0.0, 0.0, 0.0, 0.0, 0.0, 0.0, 0.0, 0.0, 0.0, 0.0, 0.0, 0.0, 0.0, 0.0, 0.0, 0.0, 0.0, 0.0, 0.0, 0.0, 0.0, 0.0, 0.0, 0.0, 0.0, 0.0, 0.0, 0.0, 0.0, 0.0, 0.0, 0.0, 0.0, 0.0, 0.0, 0.0, 0.0, 0.0, 0.0, 0.0, 0.0, 0.0, 0.0, 0.0, 0.0, 0.0, 0.0, 0.0, 0.0, 0.0, 0.0, 0.0, 0.0, 0.0, 0.0, 0.0, 0.0, 0.0, 0.0, 0.0, 0.0, 0.0, 0.0, 0.0, 0.0, 0.0, 0.0, 0.0, 0.0, 0.0, 0.0, 0.0, 0.0, 0.0, 0.0, 0.0, 0.0, 0.0, 0.0, 0.0, 0.0, 0.0, 0.0, 0.0, 0.0, 0.0, 0.0, 0.0, 0.0, 0.0, 0.0, 0.0, 0.0, 0.0, 0.0, 0.0, 0.0, 0.0, 0.0, 0.0, 0.0, 0.0, 0.0, 0.0, 0.0, 0.0, 0.0, 0.0, 0.0, 0.0, 0.0, 0.0, 0.0, 0.0, 0.0, 0.0, 0.0, 0.0, 0.0, 0.0, 0.0, 0.0, 0.0, 0.0, 0.0, 0.0, 0.0, 0.0, 0.0, 0.0, 0.0, 0.0, 0.0, 0.0, 0.0, 0.0, 0.0, 0.0, 0.0, 0.0, 0.0, 0.0, 0.0, 0.0, 0.0, 0.0, 0.0, 0.0, 0.0, 0.0, 0.0, 0.0, 0.0, 0.0, 0.0, 0.0, 0.0, 0.0, 0.0, 0.0, 0.0, 0.0, 0.0, 0.0, 0.0, 0.0, 0.0, 0.0, 0.0, 0.0, 0.0, 0.0, 0.0, 0.0, 0.0, 0.0, 0.0, 0.0, 0.0, 0.0, 0.0, 0.0, 0.0, 0.0, 0.0, 0.0, 0.0, 0.0, 0.0, 0.0, 0.0, 0.0, 0.0, 0.0, 0.0, 0.0, 0.0, 0.0, 0.0, 0.0, 0.0, 0.0, 0.0, 0.0, 0.0, 0.0, 0.0, 0.0, 0.0, 0.0, 0.0, 0.0, 0.0, 0.0, 0.0, 0.0, 0.0, 0.0, 0.0, 0.0, 0.0, 0.0, 0.0, 0.0, 0.0, 0.0, 0.0, 0.0, 0.0, 0.0, 0.0, 0.0, 0.0, 0.0, 0.0, 0.0, 0.0, 0.0, 0.0, 0.0, 0.0, 0.0, 0.0, 0.0, 0.0, 0.0, 0.0, 0.0, 0.0, 0.0, 0.0, 0.0, 0.0, 0.0, 0.0, 0.0, 0.0, 0.0, 0.0, 0.0, 0.0, 0.0, 0.0, 0.0, 0.0, 0.0, 0.0, 0.0, 0.0, 0.0, 0.0, 0.0, 0.0, 0.0, 0.0, 0.0, 0.0, 0.0, 0.0, 0.0, 0.0, 0.0, 0.0, 0.0, 0.0, 0.0, 0.0, 0.0, 0.0, 0.0, 0.0, 0.0, 0.0, 0.0, 0.0, 0.0, 0.0, 0.0, 0.0, 0.0, 0.0, 0.0, 0.0, 0.0, 0.0, 0.0, 0.0, 0.0, 0.0, 0.0, 0.0, 0.0, 0.0, 0.0, 0.0, 0.0, 0.0, 0.0, 0.0, 0.0, 0.0, 0.0, 0.0, 0.0, 0.0, 0.0, 0.0, 0.0, 0.0, 0.0, 0.0, 0.0, 0.0, 0.0, 0.0, 0.0, 0.0, 0.0, 0.0, 0.0, 0.0, 0.0, 0.0, 0.0, 0.0, 0.0, 0.0, 0.0, 0.0, 0.0, 0.0, 0.0, 0.0, 0.0, 0.0, 0.0, 0.0, 0.0, 0.0, 0.0, 0.0, 0.0, 0.0, 0.0, 0.0, 0.0, 0.0, 0.0, 0.0, 0.0, 0.0, 0.0, 0.0, 0.0, 0.0, 0.0, 0.0, 0.0, 0.0, 0.0, 0.0, 0.0, 0.0, 0.0, 0.0, 0.0, 0.0, 0.0, 0.0, 0.0, 0.0, 0.0, 0.0, 0.0, 0.0, 0.0, 0.0, 0.0, 0.0, 0.0, 0.0, 0.0, 0.0, 0.0, 0.0, 0.0, 0.0, 0.0, 0.0, 0.0, 0.0, 0.0, 0.0, 0.0, 0.0, 0.0, 0.0, 0.0, 0.0, 0.0, 0.0, 0.0, 0.0, 0.0, 0.0, 0.0, 0.0, 0.0, 0.0, 0.0, 0.0, 0.0, 0.0, 0.0, 0.0, 0.0, 0.0, 0.0, 0.0, 0.0, 0.0, 0.0, 0.0, 0.0, 0.0, 0.0, 0.0, 0.0, 0.0, 0.0, 0.0, 0.0, 0.0, 0.0, 0.0, 0.0, 0.0, 0.0, 0.0, 0.0, 0.0, 0.0, 0.0, 0.0, 0.0, 0.0, 0.0, 0.0, 0.0, 0.0, 0.0, 0.0, 0.0, 0.0, 0.0, 0.0, 0.0, 0.0, 0.0, 0.0, 0.0, 0.0, 0.0, 0.0, 0.0, 0.0, 0.0, 0.0, 0.0, 0.0, 0.0, 0.0, 0.0, 0.0, 0.0, 0.0, 0.0, 0.0, 0.0, 0.0, 0.0, 0.0, 0.0, 0.0, 0.0, 0.0, 0.0, 0.0, 0.0, 0.0, 0.0, 0.0, 0.0, 0.0, 0.0, 0.0, 0.0, 0.0, 0.0, 0.0, 0.0, 0.0, 0.0, 0.0, 0.0, 0.0, 0.0, 0.0, 0.0, 0.0, 0.0, 0.0, 0.0, 0.0, 0.0, 0.0, 0.0, 0.0, 0.0, 0.0, 0.0, 0.0, 0.0, 0.0, 0.0, 0.0, 0.0, 0.0, 0.0, 0.0, 0.0, 0.0, 0.0, 0.0, 0.0, 0.0, 0.0, 0.0, 0.0, 0.0, 0.0, 0.0, 0.0, 0.0, 0.0, 0.0, 0.0, 0.0, 0.0, 0.0, 0.0, 0.0, 0.0, 0.0, 0.0, 0.0, 0.0, 0.0, 0.0, 0.0, 0.0, 0.0, 0.0, 0.0, 0.0, 0.0, 0.0, 0.0, 0.0, 0.0, 0.0, 0.0, 0.0, 0.0, 0.0, 0.0, 0.0, 0.0, 0.0, 0.0, 0.0, 0.0, 0.0, 0.0, 0.0, 0.0, 0.0, 0.0, 0.0, 0.0, 0.0, 0.0, 0.0, 0.0, 0.0, 0.0, 0.0, 0.0, 0.0, 0.0, 0.0, 0.0, 0.0, 0.0, 0.0, 0.0, 0.0, 0.0, 0.0, 0.0, 0.0, 0.0, 0.0, 0.0, 0.0, 0.0, 0.0, 0.0, 0.0, 0.0, 0.0, 0.0, 0.0, 0.0, 0.0, 0.0, 0.0, 0.0, 0.0, 0.0, 0.0, 0.0, 0.0, 0.0, 0.0, 0.0, 0.0, 0.0, 0.0, 0.0, 0.0, 0.0, 0.0, 0.0, 0.0, 0.0, 0.0, 0.0, 0.0, 0.0, 0.0, 0.0, 0.0, 0.0, 0.0, 0.0, 0.0, 0.0, 0.0, 0.0, 0.0, 0.0, 0.0, 0.0, 0.0, 0.0, 0.0, 0.0, 0.0, 0.0, 0.0, 0.0, 0.0, 0.0, 0.0, 0.0, 0.0, 0.0, 0.0, 0.0, 0.0, 0.0, 0.0, 0.0, 0.0, 0.0, 0.0, 0.0, 0.0, 0.0, 0.0, 0.0, 0.0, 0.0, 0.0, 0.0, 0.0, 0.0, 0.0, 0.0, 0.0, 0.0, 0.0, 0.0, 0.0, 0.0, 0.0, 0.0, 0.0, 0.0, 0.0, 0.0, 0.0, 0.0, 0.0, 0.0, 0.0, 0.0, 0.0, 0.0, 0.0, 0.0, 0.0, 0.0, 0.0, 0.0, 0.0, 0.0, 0.0, 0.0, 0.0, 0.0, 0.0, 0.0, 0.0, 0.0, 0.0, 0.0, 0.0, 0.0, 0.0, 0.0, 0.0, 0.0, 0.0, 0.0, 0.0, 0.0, 0.0, 0.0, 0.0, 0.0, 0.0, 0.0, 0.0, 0.0, 0.0, 0.0, 0.0, 0.0, 0.0, 0.0, 0.0, 0.0, 0.0, 0.0, 0.0, 0.0, 0.0, 0.0, 0.0, 0.0, 0.0, 0.0, 0.0, 0.0, 0.0, 0.0, 0.0, 0.0, 0.0, 0.0, 0.0, 0.0, 0.0, 0.0, 0.0, 0.0, 0.0, 0.0, 0.0, 0.0, 0.0, 0.0, 0.0, 0.0, 0.0, 0.0, 0.0, 0.0, 0.0, 0.0, 0.0, 0.0, 0.0, 0.0, 0.0, 0.0, 0.0, 0.0, 0.0, 0.0, 0.0, 0.0, 0.0, 0.0, 0.0, 0.0, 0.0, 0.0, 0.0, 0.0, 0.0, 0.0, 0.0, 0.0, 0.0, 0.0, 0.0, 0.0, 0.0, 0.0, 0.0, 0.0, 0.0, 0.0, 0.0, 0.0, 0.0, 0.0, 0.0, 0.0, 0.0, 0.0, 0.0, 0.0, 0.0, 0.0, 0.0, 0.0, 0.0, 0.0, 0.0, 0.0, 0.0, 0.0, 0.0, 0.0, 0.0, 0.0, 0.0, 0.0, 0.0, 0.0, 0.0, 0.0, 0.0, 0.0, 0.0, 0.0, 0.0, 0.0, 0.0, 0.0, 0.0, 0.0, 0.0, 0.0, 0.0, 0.0, 0.0, 0.0, 0.0, 0.0, 0.0, 0.0, 0.0, 0.0, 0.0, 0.0, 0.0, 0.0, 0.0, 0.0, 0.0, 0.0, 0.0, 0.0, 0.0, 0.0, 0.0, 0.0, 0.0, 0.0, 0.0, 0.0, 0.0, 0.0, 0.0, 0.0, 0.0, 0.0, 0.0, 0.0, 0.0, 0.0, 0.0, 0.0, 0.0, 0.0, 0.0, 0.0, 0.0, 0.0, 0.0, 0.0, 0.0, 0.0, 0.0, 0.0, 0.0, 0.0, 0.0, 0.0, 0.0, 0.0, 0.0, 0.0, 0.0, 0.0, 0.0, 0.0, 0.0, 0.0, 0.0, 0.0, 0.0, 0.0, 0.0, 0.0, 0.0, 0.0, 0.0, 0.0, 0.0, 0.0, 0.0, 0.0, 0.0, 0.0, 0.0, 0.0, 0.0, 0.0, 0.0, 0.0, 0.0, 0.0, 0.0, 0.0, 0.0, 0.0, 0.0, 0.0, 0.0, 0.0, 0.0, 0.0, 0.0, 0.0, 0.0, 0.0, 0.0, 0.0, 0.0, 0.0, 0.0, 0.0, 0.0, 0.0, 0.0, 0.0, 0.0, 0.0, 0.0, 0.0, 0.0, 0.0, 0.0, 0.0, 0.0, 0.0, 0.0, 0.0, 0.0, 0.0, 0.0, 0.0, 0.0, 0.0, 0.0, 0.0, 0.0, 0.0, 0.0, 0.0, 0.0, 0.0, 0.0, 0.0, 0.0, 0.0, 0.0, 0.0, 0.0, 0.0, 0.0, 0.0, 0.0, 0.0, 0.0, 0.0, 0.0, 0.0, 0.0, 0.0, 0.0, 0.0, 0.0, 0.0, 0.0, 0.0, 0.0, 0.0, 0.0, 0.0, 0.0, 0.0, 0.0, 0.0, 0.0, 0.0, 0.0, 0.0, 0.0, 0.0, 0.0, 0.0, 0.0, 0.0, 0.0, 0.0, 0.0, 0.0, 0.0, 0.0, 0.0, 0.0, 0.0, 0.0, 0.0, 0.0, 0.0, 0.0, 0.0, 0.0, 0.0, 0.0, 0.0, 0.0, 0.0, 0.0, 0.0, 0.0, 0.0, 0.0, 0.0, 0.0, 0.0, 0.0, 0.0, 0.0, 0.0, 0.0, 0.0, 0.0, 0.0, 0.0, 0.0, 0.0, 0.0, 0.0, 0.0, 0.0, 0.0, 0.0, 0.0, 0.0, 0.0, 0.0, 0.0, 0.0, 0.0, 0.0, 0.0, 0.0, 0.0, 0.0, 0.0, 0.0, 0.0, 0.0, 0.0, 0.0, 0.0, 0.0, 0.0, 0.0, 0.0, 0.0, 0.0, 0.0, 0.0, 0.0, 0.0, 0.0, 0.0, 0.0, 0.0, 0.0, 0.0, 0.0, 0.0, 0.0, 0.0, 0.0, 0.0, 0.0, 0.0, 0.0, 0.0, 0.0, 0.0, 0.0, 0.0, 0.0, 0.0, 0.0, 0.0, 0.0, 0.0, 0.0, 0.0, 0.0, 0.0, 0.0, 0.0, 0.0, 0.0, 0.0, 0.0, 0.0, 0.0, 0.0, 0.0, 0.0, 0.0, 0.0, 0.0, 0.0, 0.0, 0.0, 0.0, 0.0, 0.0, 0.0, 0.0, 0.0, 0.0, 0.0, 0.0, 0.0, 0.0, 0.0, 0.0, 0.0, 0.0, 0.0, 0.0, 0.0, 0.0, 0.0, 0.0, 0.0, 0.0, 0.0, 0.0, 0.0, 0.0, 0.0, 0.0, 0.0, 0.0, 0.0, 0.0, 0.0, 0.0, 0.0, 0.0, 0.0, 0.0, 0.0, 0.0, 0.0, 0.0, 0.0, 0.0, 0.0, 0.0, 0.0, 0.0, 0.0, 0.0, 0.0, 0.0, 0.0, 0.0, 0.0, 0.0, 0.0, 0.0, 0.0, 0.0, 0.0, 0.0, 0.0, 0.0, 0.0, 0.0, 0.0, 0.0, 0.0, 0.0, 0.0, 0.0, 0.0, 0.0, 0.0, 0.0, 0.0, 0.0, 0.0, 0.0, 0.0, 0.0, 0.0, 0.0, 0.0, 0.0, 0.0, 0.0, 0.0, 0.0, 0.0, 0.0, 0.0, 0.0, 0.0, 0.0, 0.0, 0.0, 0.0, 0.0, 0.0, 0.0, 0.0, 0.0, 0.0, 0.0, 0.0, 0.0, 0.0, 0.0, 0.0, 0.0, 0.0, 0.0, 0.0, 0.0, 0.0, 0.0, 0.0, 0.0, 0.0, 0.0, 0.0, 0.0, 0.0, 0.0, 0.0, 0.0, 0.0, 0.0, 0.0, 0.0, 0.0, 0.0, 0.0, 0.0, 0.0, 0.0, 0.0, 0.0, 0.0, 0.0, 0.0, 0.0, 0.0, 0.0, 0.0, 0.0, 0.0, 0.0, 0.0, 0.0, 0.0, 0.0, 0.0, 0.0, 0.0, 0.0, 0.0, 0.0, 0.0, 0.0, 0.0, 0.0, 0.0, 0.0, 0.0, 0.0, 0.0, 0.0, 0.0, 0.0, 0.0, 0.0, 0.0, 0.0, 0.0, 0.0, 0.0, 0.0, 0.0, 0.0, 0.0, 0.0, 0.0, 0.0, 0.0, 0.0, 0.0, 0.0, 0.0, 0.0, 0.0, 0.0, 0.0, 0.0, 0.0, 0.0, 0.0, 0.0, 0.0, 0.0, 0.0, 0.0, 0.0, 0.0, 0.0, 0.0, 0.0, 0.0, 0.0, 0.0, 0.0, 0.0, 0.0, 0.0, 0.0, 0.0, 0.0, 0.0, 0.0, 0.0, 0.0, 0.0, 0.0, 0.0, 0.0, 0.0, 0.0, 0.0, 0.0, 0.0, 0.0, 0.0, 0.0, 0.0, 0.0, 0.0, 0.0, 0.0, 0.0, 0.0, 0.0, 0.0, 0.0, 0.0, 0.0, 0.0, 0.0, 0.0, 0.0, 0.0, 0.0, 0.0, 0.0, 0.0, 0.0, 0.0, 0.0, 0.0, 0.0, 0.0, 0.0, 0.0, 0.0, 0.0, 0.0, 0.0, 0.0, 0.0, 0.0, 0.0, 0.0, 0.0, 0.0, 0.0, 0.0, 0.0, 0.0, 0.0, 0.0, 0.0, 0.0, 0.0, 0.0, 0.0, 0.0, 0.0, 0.0, 0.0, 0.0, 0.0, 0.0, 0.0, 0.0, 0.0, 0.0, 0.0, 0.0, 0.0, 0.0, 0.0, 0.0, 0.0, 0.0, 0.0, 0.0, 0.0, 0.0, 0.0, 0.0, 0.0, 0.0, 0.0, 0.0, 0.0, 0.0, 0.0, 0.0, 0.0, 0.0, 0.0, 0.0, 0.0, 0.0, 0.0, 0.0, 0.0, 0.0, 0.0, 0.0, 0.0, 0.0, 0.0, 0.0, 0.0, 0.0, 0.0, 0.0, 0.0, 0.0, 0.0, 0.0, 0.0, 0.0, 0.0, 0.0, 0.0, 0.0, 0.0, 0.0, 0.0, 0.0, 0.0, 0.0, 0.0, 0.0, 0.0, 0.0, 0.0, 0.0, 0.0, 0.0, 0.0, 0.0, 0.0, 0.0, 0.0, 0.0, 0.0, 0.0, 0.0, 0.0, 0.0, 0.0, 0.0, 0.0, 0.0, 0.0, 0.0, 0.0, 0.0, 0.0, 0.0, 0.0, 0.0, 0.0, 0.0, 0.0, 0.0, 0.0, 0.0, 0.0, 0.0, 0.0, 0.0, 0.0, 0.0, 0.0, 0.0, 0.0, 0.0, 0.0, 0.0, 0.0, 0.0, 0.0, 0.0, 0.0, 0.0, 0.0, 0.0, 0.0, 0.0, 0.0, 0.0, 0.0, 0.0, 0.0, 0.0, 0.0, 0.0, 0.0, 0.0, 0.0, 0.0, 0.0, 0.0, 0.0, 0.0, 0.0, 0.0, 0.0, 0.0, 0.0, 0.0, 0.0, 0.0, 0.0, 0.0, 0.0, 0.0, 0.0, 0.0, 0.0, 0.0, 0.0, 0.0, 0.0, 0.0, 0.0, 0.0, 0.0, 0.0, 0.0, 0.0, 0.0, 0.0, 0.0, 0.0, 0.0, 0.0, 0.0, 0.0, 0.0, 0.0, 0.0, 0.0, 0.0, 0.0, 0.0, 0.0, 0.0, 0.0, 0.0, 0.0, 0.0, 0.0, 0.0, 0.0, 0.0, 0.0, 0.0, 0.0, 0.0, 0.0, 0.0, 0.0, 0.0, 0.0, 0.0, 0.0, 0.0, 0.0, 0.0, 0.0, 0.0, 0.0, 0.0, 0.0, 0.0, 0.0, 0.0, 0.0, 0.0, 0.0, 0.0, 0.0, 0.0, 0.0, 0.0, 0.0, 0.0, 0.0, 0.0, 0.0, 0.0, 0.0, 0.0, 0.0, 0.0, 0.0, 0.0, 0.0, 0.0, 0.0, 0.0, 0.0, 0.0, 0.0, 0.0, 0.0, 0.0, 0.0, 0.0, 0.0, 0.0, 0.0, 0.0, 0.0, 0.0, 0.0, 0.0, 0.0, 0.0, 0.0, 0.0, 0.0, 0.0, 0.0, 0.0, 0.0, 0.0, 0.0, 0.0, 0.0, 0.0, 0.0, 0.0, 0.0, 0.0, 0.0, 0.0, 0.0, 0.0, 0.0, 0.0, 0.0, 0.0, 0.0, 0.0, 0.0, 0.0, 0.0, 0.0, 0.0, 0.0, 0.0, 0.0, 0.0, 0.0, 0.0, 0.0, 0.0, 0.0, 0.0, 0.0, 0.0, 0.0, 0.0, 0.0, 0.0, 0.0, 0.0, 0.0, 0.0, 0.0, 0.0, 0.0, 0.0, 0.0, 0.0, 0.0, 0.0, 0.0, 0.0, 0.0, 0.0, 0.0, 0.0, 0.0, 0.0, 0.0, 0.0, 0.0, 0.0, 0.0, 0.0, 0.0, 0.0, 0.0, 0.0, 0.0, 0.0, 0.0, 0.0, 0.0, 0.0, 0.0, 0.0, 0.0, 0.0, 0.0, 0.0, 0.0, 0.0, 0.0, 0.0, 0.0, 0.0, 0.0, 0.0, 0.0, 0.0, 0.0, 0.0, 0.0, 0.0, 0.0, 0.0, 0.0, 0.0, 0.0, 0.0, 0.0, 0.0, 0.0, 0.0, 0.0, 0.0, 0.0, 0.0, 0.0, 0.0, 0.0, 0.0, 0.0, 0.0, 0.0, 0.0, 0.0, 0.0, 0.0, 0.0, 0.0, 0.0, 0.0, 0.0, 0.0, 0.0, 0.0, 0.0, 0.0, 0.0, 0.0, 0.0, 0.0, 0.0, 0.0, 0.0, 0.0, 0.0, 0.0, 0.0, 0.0, 0.0, 0.0, 0.0, 0.0, 0.0, 0.0, 0.0, 0.0, 0.0, 0.0, 0.0, 0.0, 0.0, 0.0, 0.0, 0.0, 0.0, 0.0, 0.0, 0.0, 0.0, 0.0, 0.0, 0.0, 0.0, 0.0, 0.0, 0.0, 0.0, 0.0, 0.0, 0.0, 0.0, 0.0, 0.0, 0.0, 0.0, 0.0, 0.0, 0.0, 0.0, 0.0, 0.0, 0.0, 0.0, 0.0, 0.0, 0.0, 0.0, 0.0, 0.0, 0.0, 0.0, 0.0, 0.0, 0.0, 0.0, 0.0, 0.0, 0.0, 0.0, 0.0, 0.0, 0.0, 0.0, 0.0, 0.0, 0.0, 0.0, 0.0, 0.0, 0.0, 0.0, 0.0, 0.0, 0.0, 0.0, 0.0, 0.0, 0.0, 0.0, 0.0, 0.0, 0.0, 0.0, 0.0, 0.0, 0.0, 0.0, 0.0, 0.0, 0.0, 0.0, 0.0, 0.0, 0.0, 0.0, 0.0, 0.0, 0.0, 0.0, 0.0, 0.0, 0.0, 0.0, 0.0, 0.0, 0.0, 0.0, 0.0, 0.0, 0.0, 0.0, 0.0, 0.0, 0.0, 0.0, 0.0, 0.0, 0.0, 0.0, 0.0, 0.0, 0.0, 0.0, 0.0, 0.0, 0.0, 0.0, 0.0, 0.0, 0.0, 0.0, 0.0, 0.0, 0.0, 0.0, 0.0, 0.0, 0.0, 0.0, 0.0, 0.0, 0.0, 0.0, 0.0, 0.0, 0.0, 0.0, 0.0, 0.0, 0.0, 0.0, 0.0, 0.0, 0.0, 0.0, 0.0, 0.0, 0.0, 0.0, 0.0, 0.0, 0.0, 0.0, 0.0, 0.0, 0.0, 0.0, 0.0, 0.0, 0.0, 0.0, 0.0, 0.0, 0.0, 0.0, 0.0, 0.0, 0.0, 0.0, 0.0, 0.0, 0.0, 0.0, 0.0, 0.0, 0.0, 0.0, 0.0, 0.0, 0.0, 0.0, 0.0, 0.0, 0.0, 0.0, 0.0, 0.0, 0.0, 0.0, 0.0, 0.0, 0.0, 0.0, 0.0, 0.0, 0.0, 0.0, 0.0, 0.0, 0.0, 0.0, 0.0, 0.0, 0.0, 0.0, 0.0, 0.0, 0.0, 0.0, 0.0, 0.0, 0.0, 0.0, 0.0, 0.0, 0.0, 0.0, 0.0, 0.0, 0.0, 0.0, 0.0, 0.0, 0.0, 0.0, 0.0, 0.0, 0.0, 0.0, 0.0, 0.0, 0.0, 0.0, 0.0, 0.0, 0.0, 0.0, 0.0, 0.0, 0.0, 0.0, 0.0, 0.0, 0.0, 0.0, 0.0, 0.0, 0.0, 0.0, 0.0, 0.0, 0.0, 0.0, 0.0, 0.0, 0.0, 0.0, 0.0, 0.0, 0.0, 0.0, 0.0, 0.0, 0.0, 0.0, 0.0, 0.0, 0.0, 0.0, 0.0, 0.0, 0.0, 0.0, 0.0, 0.0, 0.0, 0.0, 0.0, 0.0, 0.0, 0.0, 0.0, 0.0, 0.0, 0.0, 0.0, 0.0, 0.0, 0.0, 0.0, 0.0, 0.0, 0.0, 0.0, 0.0, 0.0, 0.0, 0.0, 0.0, 0.0, 0.0, 0.0, 0.0, 0.0, 0.0, 0.0, 0.0, 0.0, 0.0, 0.0, 0.0, 0.0, 0.0, 0.0, 0.0, 0.0, 0.0, 0.0, 0.0, 0.0, 0.0, 0.0, 0.0, 0.0, 0.0, 0.0, 0.0, 0.0, 0.0, 0.0, 0.0, 0.0, 0.0, 0.0, 0.0, 0.0, 0.0, 0.0, 0.0, 0.0, 0.0, 0.0, 0.0, 0.0, 0.0, 0.0, 0.0, 0.0, 0.0, 0.0, 0.0, 0.0, 0.0, 0.0, 0.0, 0.0, 0.0, 0.0, 0.0, 0.0, 0.0, 0.0, 0.0, 0.0, 0.0, 0.0, 0.0, 0.0, 0.0, 0.0, 0.0, 0.0, 0.0, 0.0, 0.0, 0.0, 0.0, 0.0, 0.0, 0.0, 0.0, 0.0, 0.0, 0.0, 0.0, 0.0, 0.0, 0.0, 0.0, 0.0, 0.0, 0.0, 0.0, 0.0, 0.0, 0.0, 0.0, 0.0, 0.0, 0.0, 0.0, 0.0, 0.0, 0.0, 0.0, 0.0, 0.0, 0.0, 0.0, 0.0, 0.0, 0.0, 0.0, 0.0, 0.0, 0.0, 0.0, 0.0, 0.0, 0.0, 0.0, 0.0, 0.0, 0.0, 0.0, 0.0, 0.0, 0.0, 0.0, 0.0, 0.0, 0.0, 0.0, 0.0, 0.0, 0.0, 0.0, 0.0, 0.0, 0.0, 0.0, 0.0, 0.0, 0.0, 0.0, 0.0, 0.0, 0.0, 0.0, 0.0, 0.0, 0.0, 0.0, 0.0, 0.0, 0.0, 0.0, 0.0, 0.0, 0.0, 0.0, 0.0, 0.0, 0.0, 0.0, 0.0, 0.0, 0.0, 0.0, 0.0, 0.0, 0.0, 0.0, 0.0, 0.0, 0.0, 0.0, 0.0, 0.0, 0.0, 0.0, 0.0, 0.0, 0.0, 0.0, 0.0, 0.0, 0.0, 0.0, 0.0, 0.0, 0.0, 0.0, 0.0, 0.0, 0.0, 0.0, 0.0, 0.0, 0.0, 0.0, 0.0, 0.0, 0.0, 0.0, 0.0, 0.0, 0.0, 0.0, 0.0, 0.0, 0.0, 0.0, 0.0, 0.0, 0.0, 0.0, 0.0, 0.0, 0.0, 0.0, 0.0, 0.0, 0.0, 0.0, 0.0, 0.0, 0.0, 0.0, 0.0, 0.0, 0.0, 0.0, 0.0, 0.0, 0.0, 0.0, 0.0, 0.0, 0.0, 0.0, 0.0, 0.0, 0.0, 0.0, 0.0, 0.0, 0.0, 0.0, 0.0, 0.0, 0.0, 0.0, 0.0, 0.0, 0.0, 0.0, 0.0, 0.0, 0.0, 0.0, 0.0, 0.0, 0.0, 0.0, 0.0, 0.0, 0.0, 0.0, 0.0, 0.0, 0.0, 0.0, 0.0, 0.0, 0.0, 0.0, 0.0, 0.0, 0.0, 0.0, 0.0, 0.0, 0.0, 0.0, 0.0, 0.0, 0.0, 0.0, 0.0, 0.0, 0.0, 0.0, 0.0, 0.0, 0.0, 0.0, 0.0, 0.0, 0.0, 0.0, 0.0, 0.0, 0.0, 0.0, 0.0, 0.0, 0.0, 0.0, 0.0, 0.0, 0.0, 0.0, 0.0, 0.0, 0.0, 0.0, 0.0, 0.0, 0.0, 0.0, 0.0, 0.0, 0.0, 0.0, 0.0, 0.0, 0.0, 0.0, 0.0, 0.0, 0.0, 0.0, 0.0, 0.0, 0.0, 0.0, 0.0, 0.0, 0.0, 0.0, 0.0, 0.0, 0.0, 0.0, 0.0, 0.0, 0.0, 0.0, 0.0, 0.0, 0.0, 0.0, 0.0, 0.0, 0.0, 0.0, 0.0, 0.0, 0.0, 0.0, 0.0, 0.0, 0.0, 0.0, 0.0, 0.0, 0.0, 0.0, 0.0, 0.0, 0.0, 0.0, 0.0, 0.0, 0.0, 0.0, 0.0, 0.0, 0.0, 0.0, 0.0, 0.0, 0.0, 0.0, 0.0, 0.0, 0.0, 0.0, 0.0, 0.0, 0.0, 0.0, 0.0, 0.0, 0.0, 0.0, 0.0, 0.0, 0.0, 0.0, 0.0, 0.0, 0.0, 0.0, 0.0, 0.0, 0.0, 0.0, 0.0, 0.0, 0.0, 0.0, 0.0, 0.0, 0.0, 0.0, 0.0, 0.0, 0.0, 0.0, 0.0, 0.0, 0.0, 0.0, 0.0, 0.0, 0.0, 0.0, 0.0, 0.0, 0.0, 0.0, 0.0, 0.0, 0.0, 0.0, 0.0, 0.0, 0.0, 0.0, 0.0, 0.0, 0.0, 0.0, 0.0, 0.0, 0.0, 0.0, 0.0, 0.0, 0.0, 0.0, 0.0, 0.0, 0.0, 0.0, 0.0, 0.0, 0.0, 0.0, 0.0, 0.0, 0.0, 0.0, 0.0, 0.0, 0.0, 0.0, 0.0, 0.0, 0.0, 0.0, 0.0, 0.0, 0.0, 0.0, 0.0, 0.0, 0.0, 0.0, 0.0, 0.0, 0.0, 0.0, 0.0, 0.0, 0.0, 0.0, 0.0, 0.0, 0.0, 0.0, 0.0, 0.0, 0.0, 0.0, 0.0, 0.0, 0.0, 0.0, 0.0, 0.0, 0.0, 0.0, 0.0, 0.0, 0.0, 0.0, 0.0, 0.0, 0.0, 0.0, 0.0, 0.0, 0.0, 0.0, 0.0, 0.0, 0.0, 0.0, 0.0, 0.0, 0.0, 0.0, 0.0, 0.0, 0.0, 0.0, 0.0, 0.0, 0.0, 0.0, 0.0, 0.0, 0.0, 0.0, 0.0, 0.0, 0.0, 0.0, 0.0, 0.0, 0.0, 0.0, 0.0, 0.0, 0.0, 0.0, 0.0, 0.0, 0.0, 0.0, 0.0, 0.0, 0.0, 0.0, 0.0, 0.0, 0.0, 0.0, 0.0, 0.0, 0.0, 0.0, 0.0, 0.0, 0.0, 0.0, 0.0, 0.0, 0.0, 0.0, 0.0, 0.0, 0.0, 0.0, 0.0, 0.0, 0.0, 0.0, 0.0, 0.0, 0.0, 0.0, 0.0, 0.0, 0.0, 0.0, 0.0, 0.0, 0.0, 0.0, 0.0, 0.0, 0.0, 0.0, 0.0, 0.0, 0.0, 0.0, 0.0, 0.0, 0.0, 0.0, 0.0, 0.0, 0.0, 0.0, 0.0, 0.0, 0.0, 0.0, 0.0, 0.0, 0.0, 0.0, 0.0, 0.0, 0.0, 0.0, 0.0, 0.0, 0.0, 0.0, 0.0, 0.0, 0.0, 0.0, 0.0, 0.0, 0.0, 0.0, 0.0, 0.0, 0.0, 0.0, 0.0, 0.0, 0.0, 0.0, 0.0, 0.0, 0.0, 0.0, 0.0, 0.0, 0.0, 0.0, 0.0, 0.0, 0.0, 0.0, 0.0, 0.0, 0.0, 0.0, 0.0, 0.0, 0.0, 0.0, 0.0, 0.0, 0.0, 0.0, 0.0, 0.0, 0.0, 0.0, 0.0, 0.0, 0.0, 0.0, 0.0, 0.0, 0.0, 0.0, 0.0, 0.0, 0.0, 0.0, 0.0, 0.0, 0.0, 0.0, 0.0, 0.0, 0.0, 0.0, 0.0, 0.0, 0.0, 0.0, 0.0, 0.0, 0.0, 0.0, 0.0, 0.0, 0.0, 0.0, 0.0, 0.0, 0.0, 0.0, 0.0, 0.0, 0.0, 0.0, 0.0, 0.0, 0.0, 0.0, 0.0, 0.0, 0.0, 0.0, 0.0, 0.0, 0.0, 0.0, 0.0, 0.0, 0.0, 0.0, 0.0, 0.0, 0.0, 0.0, 0.0, 0.0, 0.0, 0.0, 0.0, 0.0, 0.0, 0.0, 0.0, 0.0, 0.0, 0.0, 0.0, 0.0, 0.0, 0.0, 0.0, 0.0, 0.0, 0.0, 0.0, 0.0, 0.0, 0.0, 0.0, 0.0, 0.0, 0.0, 0.0, 0.0, 0.0, 0.0, 0.0, 0.0, 0.0, 0.0, 0.0, 0.0, 0.0, 0.0, 0.0, 0.0, 0.0, 0.0, 0.0, 0.0, 0.0, 0.0, 0.0, 0.0, 0.0, 0.0, 0.0, 0.0, 0.0, 0.0, 0.0, 0.0, 0.0, 0.0, 0.0, 0.0, 0.0, 0.0, 0.0, 0.0, 0.0, 0.0, 0.0, 0.0, 0.0, 0.0, 0.0, 0.0, 0.0, 0.0, 0.0, 0.0, 0.0, 0.0, 0.0, 0.0, 0.0, 0.0, 0.0, 0.0, 0.0, 0.0, 0.0, 0.0, 0.0, 0.0, 0.0, 0.0, 0.0, 0.0, 0.0, 0.0, 0.0, 0.0, 0.0, 0.0, 0.0, 0.0, 0.0, 0.0, 0.0, 0.0, 0.0, 0.0, 0.0, 0.0, 0.0, 0.0, 0.0, 0.0, 0.0, 0.0, 0.0, 0.0, 0.0, 0.0, 0.0, 0.0, 0.0, 0.0, 0.0, 0.0, 0.0, 0.0, 0.0, 0.0, 0.0, 0.0, 0.0, 0.0, 0.0, 0.0, 0.0, 0.0, 0.0, 0.0, 0.0, 0.0, 0.0, 0.0, 0.0, 0.0, 0.0, 0.0, 0.0, 0.0, 0.0, 0.0, 0.0, 0.0, 0.0, 0.0, 0.0, 0.0, 0.0, 0.0, 0.0, 0.0, 0.0, 0.0, 0.0, 0.0, 0.0, 0.0, 0.0, 0.0, 0.0, 0.0, 0.0, 0.0, 0.0, 0.0, 0.0, 0.0, 0.0, 0.0, 0.0, 0.0, 0.0, 0.0, 0.0, 0.0, 0.0, 0.0, 0.0, 0.0, 0.0, 0.0, 0.0, 0.0, 0.0, 0.0, 0.0, 0.0, 0.0, 0.0, 0.0, 0.0, 0.0, 0.0, 0.0, 0.0, 0.0, 0.0, 0.0, 0.0, 0.0, 0.0, 0.0, 0.0, 0.0, 0.0, 0.0, 0.0, 0.0, 0.0, 0.0, 0.0, 0.0, 0.0, 0.0, 0.0, 0.0, 0.0, 0.0, 0.0, 0.0, 0.0, 0.0, 0.0, 0.0, 0.0, 0.0, 0.0, 0.0, 0.0, 0.0, 0.0, 0.0, 0.0, 0.0, 0.0, 0.0, 0.0, 0.0, 0.0, 0.0, 0.0, 0.0, 0.0, 0.0, 0.0, 0.0, 0.0, 0.0, 0.0, 0.0, 0.0, 0.0, 0.0, 0.0, 0.0, 0.0, 0.0, 0.0, 0.0, 0.0, 0.0, 0.0, 0.0, 0.0, 0.0, 0.0, 0.0, 0.0, 0.0, 0.0, 0.0, 0.0, 0.0, 0.0, 0.0, 0.0, 0.0, 0.0, 0.0, 0.0, 0.0, 0.0, 0.0, 0.0, 0.0, 0.0, 0.0, 0.0, 0.0, 0.0, 0.0, 0.0, 0.0, 0.0, 0.0, 0.0, 0.0, 0.0, 0.0, 0.0, 0.0, 0.0, 0.0, 0.0, 0.0, 0.0, 0.0, 0.0, 0.0, 0.0, 0.0, 0.0, 0.0, 0.0, 0.0, 0.0, 0.0, 0.0, 0.0, 0.0, 0.0, 0.0, 0.0, 0.0, 0.0, 0.0, 0.0, 0.0, 0.0, 0.0, 0.0, 0.0, 0.0, 0.0, 0.0, 0.0, 0.0, 0.0, 0.0, 0.0, 0.0, 0.0, 0.0, 0.0, 0.0, 0.0, 0.0, 0.0, 0.0, 0.0, 0.0, 0.0, 0.0, 0.0, 0.0, 0.0, 0.0, 0.0, 0.0, 0.0, 0.0, 0.0, 0.0, 0.0, 0.0, 0.0, 0.0, 0.0, 0.0, 0.0, 0.0, 0.0, 0.0, 0.0, 0.0, 0.0, 0.0, 0.0, 0.0, 0.0, 0.0, 0.0, 0.0, 0.0, 0.0, 0.0, 0.0, 0.0, 0.0, 0.0, 0.0, 0.0, 0.0, 0.0, 0.0, 0.0, 0.0, 0.0, 0.0, 0.0, 0.0, 0.0, 0.0, 0.0, 0.0, 0.0, 0.0, 0.0, 0.0, 0.0, 0.0, 0.0, 0.0, 0.0, 0.0, 0.0, 0.0, 0.0, 0.0, 0.0, 0.0, 0.0, 0.0, 0.0, 0.0, 0.0, 0.0, 0.0, 0.0, 0.0, 0.0, 0.0, 0.0, 0.0, 0.0, 0.0, 0.0, 0.0, 0.0, 0.0, 0.0, 0.0, 0.0, 0.0, 0.0, 0.0, 0.0, 0.0, 0.0, 0.0, 0.0, 0.0, 0.0, 0.0, 0.0, 0.0, 0.0, 0.0, 0.0, 0.0, 0.0, 0.0, 0.0, 0.0, 0.0, 0.0, 0.0, 0.0, 0.0, 0.0, 0.0, 0.0, 0.0, 0.0, 0.0, 0.0, 0.0, 0.0, 0.0, 0.0, 0.0, 0.0, 0.0, 0.0, 0.0, 0.0, 0.0, 0.0, 0.0, 0.0, 0.0, 0.0, 0.0, 0.0, 0.0, 0.0, 0.0, 0.0, 0.0, 0.0, 0.0, 0.0, 0.0, 0.0, 0.0, 0.0, 0.0, 0.0, 0.0, 0.0, 0.0, 0.0, 0.0, 0.0, 0.0, 0.0, 0.0, 0.0, 0.0, 0.0, 0.0, 0.0, 0.0, 0.0, 0.0, 0.0, 0.0, 0.0, 0.0, 0.0, 0.0, 0.0, 0.0, 0.0, 0.0, 0.0, 0.0, 0.0, 0.0, 0.0, 0.0, 0.0, 0.0, 0.0, 0.0, 0.0, 0.0, 0.0, 0.0, 0.0, 0.0, 0.0, 0.0, 0.0, 0.0, 0.0, 0.0, 0.0, 0.0, 0.0, 0.0, 0.0, 0.0, 0.0, 0.0, 0.0, 0.0, 0.0, 0.0, 0.0, 0.0, 0.0, 0.0, 0.0, 0.0, 0.0, 0.0, 0.0, 0.0, 0.0, 0.0, 0.0, 0.0, 0.0, 0.0, 0.0, 0.0, 0.0, 0.0, 0.0, 0.0, 0.0, 0.0, 0.0, 0.0, 0.0, 0.0, 0.0, 0.0, 0.0, 0.0, 0.0, 0.0, 0.0, 0.0, 0.0, 0.0, 0.0, 0.0, 0.0, 0.0, 0.0, 0.0, 0.0, 0.0, 0.0, 0.0, 0.0, 0.0, 0.0, 0.0, 0.0, 0.0, 0.0, 0.0, 0.0, 0.0, 0.0, 0.0, 0.0, 0.0, 0.0, 0.0, 0.0, 0.0, 0.0, 0.0, 0.0, 0.0, 0.0, 0.0, 0.0, 0.0, 0.0, 0.0, 0.0, 0.0, 0.0, 0.0, 0.0, 0.0, 0.0, 0.0, 0.0, 0.0, 0.0, 0.0, 0.0, 0.0, 0.0, 0.0, 0.0, 0.0, 0.0, 0.0, 0.0, 0.0, 0.0, 0.0, 0.0, 0.0, 0.0, 0.0, 0.0, 0.0, 0.0, 0.0, 0.0, 0.0, 0.0, 0.0, 0.0, 0.0, 0.0, 0.0, 0.0, 0.0, 0.0, 0.0, 0.0, 0.0, 0.0, 0.0, 0.0, 0.0, 0.0, 0.0, 0.0, 0.0, 0.0, 0.0, 0.0, 0.0, 0.0, 0.0, 0.0, 0.0, 0.0, 0.0, 0.0, 0.0, 0.0, 0.0, 0.0, 0.0, 0.0, 0.0, 0.0, 0.0, 0.0, 0.0, 0.0, 0.0, 0.0, 0.0, 0.0, 0.0, 0.0, 0.0, 0.0, 0.0, 0.0, 0.0, 0.0, 0.0, 0.0, 0.0, 0.0, 0.0, 0.0, 0.0, 0.0, 0.0, 0.0, 0.0, 0.0, 0.0, 0.0, 0.0, 0.0, 0.0, 0.0, 0.0, 0.0, 0.0, 0.0, 0.0, 0.0, 0.0, 0.0, 0.0, 0.0, 0.0, 0.0, 0.0, 0.0, 0.0, 0.0, 0.0, 0.0, 0.0, 0.0, 0.0, 0.0, 0.0, 0.0, 0.0, 0.0, 0.0, 0.0, 0.0, 0.0, 0.0, 0.0, 0.0, 0.0, 0.0, 0.0, 0.0, 0.0, 0.0, 0.0, 0.0, 0.0, 0.0, 0.0, 0.0, 0.0, 0.0, 0.0, 0.0, 0.0, 0.0, 0.0, 0.0, 0.0, 0.0, 0.0, 0.0, 0.0, 0.0, 0.0, 0.0, 0.0, 0.0, 0.0, 0.0, 0.0, 0.0, 0.0, 0.0, 0.0, 0.0, 0.0, 0.0, 0.0, 0.0, 0.0, 0.0, 0.0, 0.0, 0.0, 0.0, 0.0, 0.0, 0.0, 0.0, 0.0, 0.0, 0.0, 0.0, 0.0, 0.0, 0.0, 0.0, 0.0, 0.0, 0.0, 0.0, 0.0, 0.0, 0.0, 0.0, 0.0, 0.0, 0.0, 0.0, 0.0, 0.0, 0.0, 0.0, 0.0, 0.0, 0.0, 0.0, 0.0, 0.0, 0.0, 0.0, 0.0, 0.0, 0.0, 0.0, 0.0, 0.0, 0.0, 0.0, 0.0, 0.0, 0.0, 0.0, 0.0, 0.0, 0.0, 0.0, 0.0, 0.0, 0.0, 0.0, 0.0, 0.0, 0.0, 0.0, 0.0, 0.0, 0.0, 0.0, 0.0, 0.0, 0.0, 0.0, 0.0, 0.0, 0.0, 0.0, 0.0, 0.0, 0.0, 0.0, 0.0, 0.0, 0.0, 0.0, 0.0, 0.0, 0.0, 0.0, 0.0, 0.0, 0.0, 0.0, 0.0, 0.0, 0.0, 0.0, 0.0, 0.0, 0.0, 0.0, 0.0, 0.0, 0.0, 0.0, 0.0, 0.0, 0.0, 0.0, 0.0, 0.0, 0.0, 0.0, 0.0, 0.0, 0.0, 0.0, 0.0, 0.0, 0.0, 0.0, 0.0, 0.0, 0.0, 0.0, 0.0, 0.0, 0.0, 0.0, 0.0, 0.0, 0.0, 0.0, 0.0, 0.0, 0.0, 0.0, 0.0, 0.0, 0.0, 0.0, 0.0, 0.0, 0.0, 0.0, 0.0, 0.0, 0.0, 0.0, 0.0, 0.0, 0.0, 0.0])
me_cube_001.materials.append(mat_material)
me_cube_001.use_mirror_z = True
me_cube_001.update()

# ---- objects
ob_cube = bpy.data.objects.new('Cube', me_cube_001)

# ---- transforms, parenting, visibility, modifiers, constraints
ob_cube.location = (-3.985, 0.0, 2.392)
ob_cube.use_mesh_mirror_z = True
_m = ob_cube.modifiers.new('Solidify', 'SOLIDIFY')
_m = ob_cube.modifiers.new('Subdivision', 'SUBSURF')
_m.levels = 2

# ---- collection membership
col_collection.objects.link(ob_cube)

# ---- scene / render settings (as saved in the file)
scene.frame_start = 1; scene.frame_end = 250; scene.frame_set(18)
scene.render.engine = 'BLENDER_EEVEE_NEXT'
bpy.context.view_layer.update()

# ---- added for rendering (the .blend has no active camera and no usable light): camera, sun
cam_auto = bpy.data.cameras.new('AutoCamera')
cam_auto.lens = 50.0
cam_auto.sensor_width = 36.0
cam_auto.clip_end = 1000.0
ob_auto_camera = bpy.data.objects.new('AutoCamera', cam_auto)
scene.collection.objects.link(ob_auto_camera)
ob_auto_camera.location = (0.827334, -5.75206, 5.32678)
ob_auto_camera.rotation_euler = (1.09748, -7.21219e-08, 0.694738)
scene.camera = ob_auto_camera
light_auto_sun = bpy.data.lights.new('AutoSun', 'SUN')
light_auto_sun.energy = 3.0
light_auto_sun.angle = 0.0523599
ob_auto_sun = bpy.data.objects.new('AutoSun', light_auto_sun)
scene.collection.objects.link(ob_auto_sun)
ob_auto_sun.rotation_euler = (0.872665, 0.174533, 0.523599)
bpy.context.view_layer.update()
